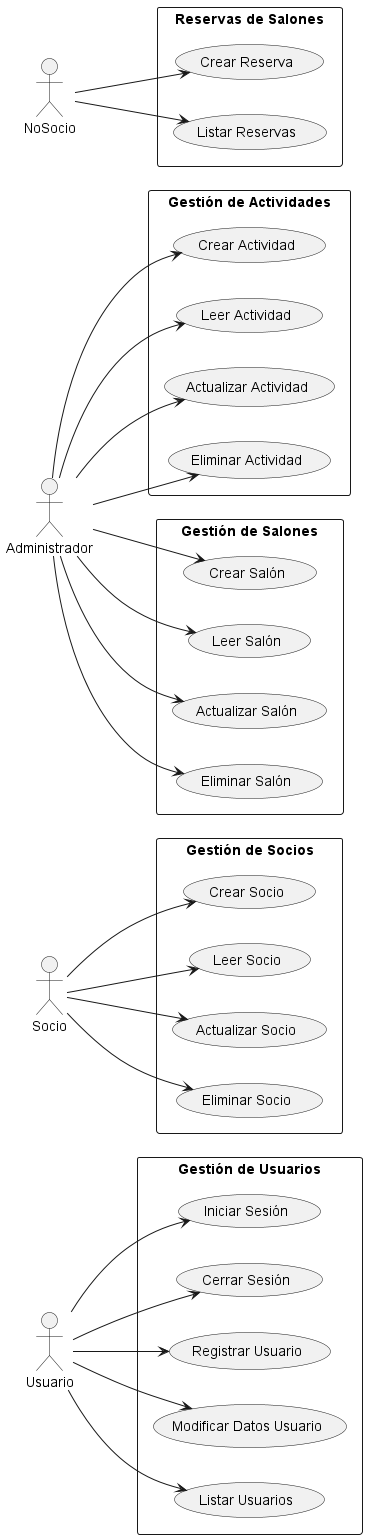

The diagram above was rendered by PlantUML. Its source (embedded in the PNG):
@startuml

left to right direction

actor Usuario as Usuario
actor Socio as Socio
actor Administrador as Administrador
actor NoSocio as NoSocio

rectangle "Gestión de Usuarios" {
  Usuario --> (Iniciar Sesión)
  Usuario --> (Cerrar Sesión)
  Usuario --> (Registrar Usuario)
  Usuario --> (Modificar Datos Usuario)
  Usuario --> (Listar Usuarios)
}

rectangle "Gestión de Socios" {
  Socio --> (Crear Socio)
  Socio --> (Leer Socio)
  Socio --> (Actualizar Socio)
  Socio --> (Eliminar Socio)
}

rectangle "Gestión de Actividades" {
  Administrador --> (Crear Actividad)
  Administrador --> (Leer Actividad)
  Administrador --> (Actualizar Actividad)
  Administrador --> (Eliminar Actividad)
}

rectangle "Gestión de Salones" {
  Administrador --> (Crear Salón)
  Administrador --> (Leer Salón)
  Administrador --> (Actualizar Salón)
  Administrador --> (Eliminar Salón)
}

rectangle "Reservas de Salones" {
  NoSocio --> (Crear Reserva)
  NoSocio --> (Listar Reservas)
}

@enduml